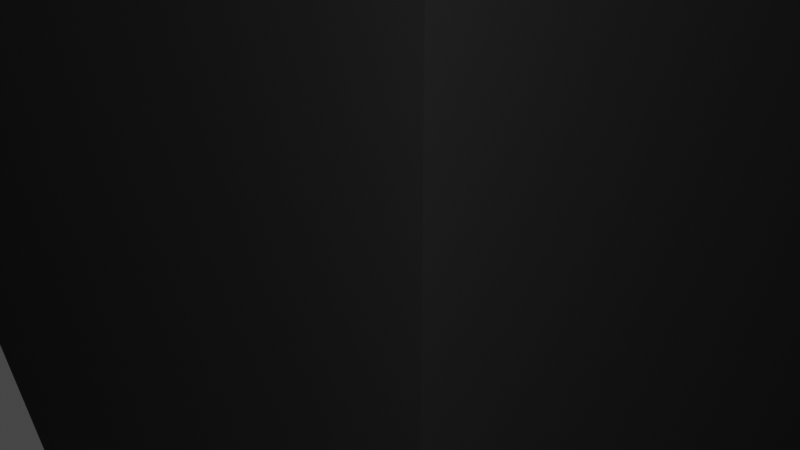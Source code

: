 # Source: P1_s5_base.blend  (saved by Blender 2.91.10; exported with 4.5.12 LTS)
import bpy
from mathutils import Matrix  # noqa: F401  (used for matrix-valued properties, if any)

bpy.ops.wm.read_factory_settings(use_empty=True)
scene = bpy.context.scene
scene.name = 'Scene'

# ---- collections
col_collection = bpy.data.collections.new('Collection'); scene.collection.children.link(col_collection)

# ---- materials (node trees are filled in below, after node groups)
mat_material_025 = bpy.data.materials.new('Material.025')
mat_material_025.alpha_threshold = 0.0
mat_material_025.use_transparent_shadow = False
mat_material_025.line_color = (0.0, 0.0, 0.0, 1.0)
mat_material = bpy.data.materials.new('Material')
mat_material.alpha_threshold = 0.0
mat_material.use_transparent_shadow = False
mat_material.line_color = (0.0, 0.0, 0.0, 1.0)
mat_material_002 = bpy.data.materials.new('Material.002')
mat_material_002.alpha_threshold = 0.0
mat_material_002.use_transparent_shadow = False
mat_material_002.line_color = (0.0, 0.0, 0.0, 1.0)
mat_material_003 = bpy.data.materials.new('Material.003')
mat_material_003.alpha_threshold = 0.0
mat_material_003.use_transparent_shadow = False
mat_material_003.line_color = (0.0, 0.0, 0.0, 1.0)
mat_material_004 = bpy.data.materials.new('Material.004')
mat_material_004.alpha_threshold = 0.0
mat_material_004.use_transparent_shadow = False
mat_material_004.line_color = (0.0, 0.0, 0.0, 1.0)
mat_material_005 = bpy.data.materials.new('Material.005')
mat_material_005.alpha_threshold = 0.0
mat_material_005.use_transparent_shadow = False
mat_material_005.line_color = (0.0, 0.0, 0.0, 1.0)
mat_material_010 = bpy.data.materials.new('Material.010')
mat_material_010.alpha_threshold = 0.0
mat_material_010.use_transparent_shadow = False
mat_material_010.line_color = (0.0, 0.0, 0.0, 1.0)
mat_material_009 = bpy.data.materials.new('Material.009')
mat_material_009.alpha_threshold = 0.0
mat_material_009.use_transparent_shadow = False
mat_material_009.line_color = (0.0, 0.0, 0.0, 1.0)
mat_material_008 = bpy.data.materials.new('Material.008')
mat_material_008.alpha_threshold = 0.0
mat_material_008.use_transparent_shadow = False
mat_material_008.line_color = (0.0, 0.0, 0.0, 1.0)
mat_material_007 = bpy.data.materials.new('Material.007')
mat_material_007.alpha_threshold = 0.0
mat_material_007.use_transparent_shadow = False
mat_material_007.line_color = (0.0, 0.0, 0.0, 1.0)
mat_material_006 = bpy.data.materials.new('Material.006')
mat_material_006.alpha_threshold = 0.0
mat_material_006.use_transparent_shadow = False
mat_material_006.line_color = (0.0, 0.0, 0.0, 1.0)
mat_material_015 = bpy.data.materials.new('Material.015')
mat_material_015.alpha_threshold = 0.0
mat_material_015.use_transparent_shadow = False
mat_material_015.line_color = (0.0, 0.0, 0.0, 1.0)
mat_material_014 = bpy.data.materials.new('Material.014')
mat_material_014.alpha_threshold = 0.0
mat_material_014.use_transparent_shadow = False
mat_material_014.line_color = (0.0, 0.0, 0.0, 1.0)
mat_material_013 = bpy.data.materials.new('Material.013')
mat_material_013.alpha_threshold = 0.0
mat_material_013.use_transparent_shadow = False
mat_material_013.line_color = (0.0, 0.0, 0.0, 1.0)
mat_material_012 = bpy.data.materials.new('Material.012')
mat_material_012.alpha_threshold = 0.0
mat_material_012.use_transparent_shadow = False
mat_material_012.line_color = (0.0, 0.0, 0.0, 1.0)
mat_material_011 = bpy.data.materials.new('Material.011')
mat_material_011.alpha_threshold = 0.0
mat_material_011.use_transparent_shadow = False
mat_material_011.line_color = (0.0, 0.0, 0.0, 1.0)
mat_material_018 = bpy.data.materials.new('Material.018')
mat_material_018.alpha_threshold = 0.0
mat_material_018.use_transparent_shadow = False
mat_material_018.line_color = (0.0, 0.0, 0.0, 1.0)
mat_material_017 = bpy.data.materials.new('Material.017')
mat_material_017.alpha_threshold = 0.0
mat_material_017.use_transparent_shadow = False
mat_material_017.line_color = (0.0, 0.0, 0.0, 1.0)
mat_material_016 = bpy.data.materials.new('Material.016')
mat_material_016.alpha_threshold = 0.0
mat_material_016.use_transparent_shadow = False
mat_material_016.line_color = (0.0, 0.0, 0.0, 1.0)
mat_material_021 = bpy.data.materials.new('Material.021')
mat_material_021.alpha_threshold = 0.0
mat_material_021.use_transparent_shadow = False
mat_material_021.line_color = (0.0, 0.0, 0.0, 1.0)
mat_material_020 = bpy.data.materials.new('Material.020')
mat_material_020.alpha_threshold = 0.0
mat_material_020.use_transparent_shadow = False
mat_material_020.line_color = (0.0, 0.0, 0.0, 1.0)
mat_material_019 = bpy.data.materials.new('Material.019')
mat_material_019.alpha_threshold = 0.0
mat_material_019.use_transparent_shadow = False
mat_material_019.line_color = (0.0, 0.0, 0.0, 1.0)
mat_material_024 = bpy.data.materials.new('Material.024')
mat_material_024.alpha_threshold = 0.0
mat_material_024.use_transparent_shadow = False
mat_material_024.line_color = (0.0, 0.0, 0.0, 1.0)
mat_material_023 = bpy.data.materials.new('Material.023')
mat_material_023.alpha_threshold = 0.0
mat_material_023.use_transparent_shadow = False
mat_material_023.line_color = (0.0, 0.0, 0.0, 1.0)
mat_material_022 = bpy.data.materials.new('Material.022')
mat_material_022.alpha_threshold = 0.0
mat_material_022.use_transparent_shadow = False
mat_material_022.line_color = (0.0, 0.0, 0.0, 1.0)
mat_material_027 = bpy.data.materials.new('Material.027')
mat_material_027.alpha_threshold = 0.0
mat_material_027.use_transparent_shadow = False
mat_material_027.line_color = (0.0, 0.0, 0.0, 1.0)
mat_material_026 = bpy.data.materials.new('Material.026')
mat_material_026.alpha_threshold = 0.0
mat_material_026.use_transparent_shadow = False
mat_material_026.line_color = (0.0, 0.0, 0.0, 1.0)

# ---- material node trees
mat_material_025.use_nodes = True; mat_material_025.node_tree.nodes.clear()
_N = mat_material_025.node_tree.nodes; _L = mat_material_025.node_tree.links
n0 = _N.new('ShaderNodeOutputMaterial'); n0.name = 'Material Output'; n0.location = (300, 300)
n1 = _N.new('ShaderNodeBsdfPrincipled'); n1.name = 'Principled BSDF'; n1.location = (10, 300)
n1.distribution = 'GGX'
n1.subsurface_method = 'BURLEY'
n1.inputs[2].default_value = 0.4
n1.inputs[3].default_value = 1.45
n1.inputs[27].default_value = (0.0, 0.0, 0.0, 1.0)
n1.inputs[28].default_value = 1.0
_L.new(n1.outputs[0], n0.inputs[0])
n0.is_active_output = True
mat_material.use_nodes = True; mat_material.node_tree.nodes.clear()
_N = mat_material.node_tree.nodes; _L = mat_material.node_tree.links
n0 = _N.new('ShaderNodeOutputMaterial'); n0.name = 'Material Output'; n0.location = (300, 300)
n1 = _N.new('ShaderNodeBsdfPrincipled'); n1.name = 'Principled BSDF'; n1.location = (10, 300)
n1.distribution = 'GGX'
n1.subsurface_method = 'BURLEY'
n1.inputs[2].default_value = 0.4
n1.inputs[3].default_value = 1.45
n1.inputs[27].default_value = (0.0, 0.0, 0.0, 1.0)
n1.inputs[28].default_value = 1.0
_L.new(n1.outputs[0], n0.inputs[0])
n0.is_active_output = True
mat_material_002.use_nodes = True; mat_material_002.node_tree.nodes.clear()
_N = mat_material_002.node_tree.nodes; _L = mat_material_002.node_tree.links
n0 = _N.new('ShaderNodeOutputMaterial'); n0.name = 'Material Output'; n0.location = (300, 300)
n1 = _N.new('ShaderNodeBsdfPrincipled'); n1.name = 'Principled BSDF'; n1.location = (10, 300)
n1.distribution = 'GGX'
n1.subsurface_method = 'BURLEY'
n1.inputs[2].default_value = 0.4
n1.inputs[3].default_value = 1.45
n1.inputs[27].default_value = (0.0, 0.0, 0.0, 1.0)
n1.inputs[28].default_value = 1.0
_L.new(n1.outputs[0], n0.inputs[0])
n0.is_active_output = True
mat_material_003.use_nodes = True; mat_material_003.node_tree.nodes.clear()
_N = mat_material_003.node_tree.nodes; _L = mat_material_003.node_tree.links
n0 = _N.new('ShaderNodeOutputMaterial'); n0.name = 'Material Output'; n0.location = (300, 300)
n1 = _N.new('ShaderNodeBsdfPrincipled'); n1.name = 'Principled BSDF'; n1.location = (10, 300)
n1.distribution = 'GGX'
n1.subsurface_method = 'BURLEY'
n1.inputs[2].default_value = 0.4
n1.inputs[3].default_value = 1.45
n1.inputs[27].default_value = (0.0, 0.0, 0.0, 1.0)
n1.inputs[28].default_value = 1.0
_L.new(n1.outputs[0], n0.inputs[0])
n0.is_active_output = True
mat_material_004.use_nodes = True; mat_material_004.node_tree.nodes.clear()
_N = mat_material_004.node_tree.nodes; _L = mat_material_004.node_tree.links
n0 = _N.new('ShaderNodeOutputMaterial'); n0.name = 'Material Output'; n0.location = (300, 300)
n1 = _N.new('ShaderNodeBsdfPrincipled'); n1.name = 'Principled BSDF'; n1.location = (10, 300)
n1.distribution = 'GGX'
n1.subsurface_method = 'BURLEY'
n1.inputs[2].default_value = 0.4
n1.inputs[3].default_value = 1.45
n1.inputs[27].default_value = (0.0, 0.0, 0.0, 1.0)
n1.inputs[28].default_value = 1.0
_L.new(n1.outputs[0], n0.inputs[0])
n0.is_active_output = True
mat_material_005.use_nodes = True; mat_material_005.node_tree.nodes.clear()
_N = mat_material_005.node_tree.nodes; _L = mat_material_005.node_tree.links
n0 = _N.new('ShaderNodeOutputMaterial'); n0.name = 'Material Output'; n0.location = (300, 300)
n1 = _N.new('ShaderNodeBsdfPrincipled'); n1.name = 'Principled BSDF'; n1.location = (10, 300)
n1.distribution = 'GGX'
n1.subsurface_method = 'BURLEY'
n1.inputs[2].default_value = 0.4
n1.inputs[3].default_value = 1.45
n1.inputs[27].default_value = (0.0, 0.0, 0.0, 1.0)
n1.inputs[28].default_value = 1.0
_L.new(n1.outputs[0], n0.inputs[0])
n0.is_active_output = True
mat_material_010.use_nodes = True; mat_material_010.node_tree.nodes.clear()
_N = mat_material_010.node_tree.nodes; _L = mat_material_010.node_tree.links
n0 = _N.new('ShaderNodeOutputMaterial'); n0.name = 'Material Output'; n0.location = (300, 300)
n1 = _N.new('ShaderNodeBsdfPrincipled'); n1.name = 'Principled BSDF'; n1.location = (10, 300)
n1.distribution = 'GGX'
n1.subsurface_method = 'BURLEY'
n1.inputs[2].default_value = 0.4
n1.inputs[3].default_value = 1.45
n1.inputs[27].default_value = (0.0, 0.0, 0.0, 1.0)
n1.inputs[28].default_value = 1.0
_L.new(n1.outputs[0], n0.inputs[0])
n0.is_active_output = True
mat_material_009.use_nodes = True; mat_material_009.node_tree.nodes.clear()
_N = mat_material_009.node_tree.nodes; _L = mat_material_009.node_tree.links
n0 = _N.new('ShaderNodeOutputMaterial'); n0.name = 'Material Output'; n0.location = (300, 300)
n1 = _N.new('ShaderNodeBsdfPrincipled'); n1.name = 'Principled BSDF'; n1.location = (10, 300)
n1.distribution = 'GGX'
n1.subsurface_method = 'BURLEY'
n1.inputs[2].default_value = 0.4
n1.inputs[3].default_value = 1.45
n1.inputs[27].default_value = (0.0, 0.0, 0.0, 1.0)
n1.inputs[28].default_value = 1.0
_L.new(n1.outputs[0], n0.inputs[0])
n0.is_active_output = True
mat_material_008.use_nodes = True; mat_material_008.node_tree.nodes.clear()
_N = mat_material_008.node_tree.nodes; _L = mat_material_008.node_tree.links
n0 = _N.new('ShaderNodeOutputMaterial'); n0.name = 'Material Output'; n0.location = (300, 300)
n1 = _N.new('ShaderNodeBsdfPrincipled'); n1.name = 'Principled BSDF'; n1.location = (10, 300)
n1.distribution = 'GGX'
n1.subsurface_method = 'BURLEY'
n1.inputs[2].default_value = 0.4
n1.inputs[3].default_value = 1.45
n1.inputs[27].default_value = (0.0, 0.0, 0.0, 1.0)
n1.inputs[28].default_value = 1.0
_L.new(n1.outputs[0], n0.inputs[0])
n0.is_active_output = True
mat_material_007.use_nodes = True; mat_material_007.node_tree.nodes.clear()
_N = mat_material_007.node_tree.nodes; _L = mat_material_007.node_tree.links
n0 = _N.new('ShaderNodeOutputMaterial'); n0.name = 'Material Output'; n0.location = (300, 300)
n1 = _N.new('ShaderNodeBsdfPrincipled'); n1.name = 'Principled BSDF'; n1.location = (10, 300)
n1.distribution = 'GGX'
n1.subsurface_method = 'BURLEY'
n1.inputs[2].default_value = 0.4
n1.inputs[3].default_value = 1.45
n1.inputs[27].default_value = (0.0, 0.0, 0.0, 1.0)
n1.inputs[28].default_value = 1.0
_L.new(n1.outputs[0], n0.inputs[0])
n0.is_active_output = True
mat_material_006.use_nodes = True; mat_material_006.node_tree.nodes.clear()
_N = mat_material_006.node_tree.nodes; _L = mat_material_006.node_tree.links
n0 = _N.new('ShaderNodeOutputMaterial'); n0.name = 'Material Output'; n0.location = (300, 300)
n1 = _N.new('ShaderNodeBsdfPrincipled'); n1.name = 'Principled BSDF'; n1.location = (10, 300)
n1.distribution = 'GGX'
n1.subsurface_method = 'BURLEY'
n1.inputs[2].default_value = 0.4
n1.inputs[3].default_value = 1.45
n1.inputs[27].default_value = (0.0, 0.0, 0.0, 1.0)
n1.inputs[28].default_value = 1.0
_L.new(n1.outputs[0], n0.inputs[0])
n0.is_active_output = True
mat_material_015.use_nodes = True; mat_material_015.node_tree.nodes.clear()
_N = mat_material_015.node_tree.nodes; _L = mat_material_015.node_tree.links
n0 = _N.new('ShaderNodeOutputMaterial'); n0.name = 'Material Output'; n0.location = (300, 300)
n1 = _N.new('ShaderNodeBsdfPrincipled'); n1.name = 'Principled BSDF'; n1.location = (10, 300)
n1.distribution = 'GGX'
n1.subsurface_method = 'BURLEY'
n1.inputs[2].default_value = 0.4
n1.inputs[3].default_value = 1.45
n1.inputs[27].default_value = (0.0, 0.0, 0.0, 1.0)
n1.inputs[28].default_value = 1.0
_L.new(n1.outputs[0], n0.inputs[0])
n0.is_active_output = True
mat_material_014.use_nodes = True; mat_material_014.node_tree.nodes.clear()
_N = mat_material_014.node_tree.nodes; _L = mat_material_014.node_tree.links
n0 = _N.new('ShaderNodeOutputMaterial'); n0.name = 'Material Output'; n0.location = (300, 300)
n1 = _N.new('ShaderNodeBsdfPrincipled'); n1.name = 'Principled BSDF'; n1.location = (10, 300)
n1.distribution = 'GGX'
n1.subsurface_method = 'BURLEY'
n1.inputs[2].default_value = 0.4
n1.inputs[3].default_value = 1.45
n1.inputs[27].default_value = (0.0, 0.0, 0.0, 1.0)
n1.inputs[28].default_value = 1.0
_L.new(n1.outputs[0], n0.inputs[0])
n0.is_active_output = True
mat_material_013.use_nodes = True; mat_material_013.node_tree.nodes.clear()
_N = mat_material_013.node_tree.nodes; _L = mat_material_013.node_tree.links
n0 = _N.new('ShaderNodeOutputMaterial'); n0.name = 'Material Output'; n0.location = (300, 300)
n1 = _N.new('ShaderNodeBsdfPrincipled'); n1.name = 'Principled BSDF'; n1.location = (10, 300)
n1.distribution = 'GGX'
n1.subsurface_method = 'BURLEY'
n1.inputs[2].default_value = 0.4
n1.inputs[3].default_value = 1.45
n1.inputs[27].default_value = (0.0, 0.0, 0.0, 1.0)
n1.inputs[28].default_value = 1.0
_L.new(n1.outputs[0], n0.inputs[0])
n0.is_active_output = True
mat_material_012.use_nodes = True; mat_material_012.node_tree.nodes.clear()
_N = mat_material_012.node_tree.nodes; _L = mat_material_012.node_tree.links
n0 = _N.new('ShaderNodeOutputMaterial'); n0.name = 'Material Output'; n0.location = (300, 300)
n1 = _N.new('ShaderNodeBsdfPrincipled'); n1.name = 'Principled BSDF'; n1.location = (10, 300)
n1.distribution = 'GGX'
n1.subsurface_method = 'BURLEY'
n1.inputs[2].default_value = 0.4
n1.inputs[3].default_value = 1.45
n1.inputs[27].default_value = (0.0, 0.0, 0.0, 1.0)
n1.inputs[28].default_value = 1.0
_L.new(n1.outputs[0], n0.inputs[0])
n0.is_active_output = True
mat_material_011.use_nodes = True; mat_material_011.node_tree.nodes.clear()
_N = mat_material_011.node_tree.nodes; _L = mat_material_011.node_tree.links
n0 = _N.new('ShaderNodeOutputMaterial'); n0.name = 'Material Output'; n0.location = (300, 300)
n1 = _N.new('ShaderNodeBsdfPrincipled'); n1.name = 'Principled BSDF'; n1.location = (10, 300)
n1.distribution = 'GGX'
n1.subsurface_method = 'BURLEY'
n1.inputs[2].default_value = 0.4
n1.inputs[3].default_value = 1.45
n1.inputs[27].default_value = (0.0, 0.0, 0.0, 1.0)
n1.inputs[28].default_value = 1.0
_L.new(n1.outputs[0], n0.inputs[0])
n0.is_active_output = True
mat_material_018.use_nodes = True; mat_material_018.node_tree.nodes.clear()
_N = mat_material_018.node_tree.nodes; _L = mat_material_018.node_tree.links
n0 = _N.new('ShaderNodeOutputMaterial'); n0.name = 'Material Output'; n0.location = (300, 300)
n1 = _N.new('ShaderNodeBsdfPrincipled'); n1.name = 'Principled BSDF'; n1.location = (10, 300)
n1.distribution = 'GGX'
n1.subsurface_method = 'BURLEY'
n1.inputs[2].default_value = 0.4
n1.inputs[3].default_value = 1.45
n1.inputs[27].default_value = (0.0, 0.0, 0.0, 1.0)
n1.inputs[28].default_value = 1.0
_L.new(n1.outputs[0], n0.inputs[0])
n0.is_active_output = True
mat_material_017.use_nodes = True; mat_material_017.node_tree.nodes.clear()
_N = mat_material_017.node_tree.nodes; _L = mat_material_017.node_tree.links
n0 = _N.new('ShaderNodeOutputMaterial'); n0.name = 'Material Output'; n0.location = (300, 300)
n1 = _N.new('ShaderNodeBsdfPrincipled'); n1.name = 'Principled BSDF'; n1.location = (10, 300)
n1.distribution = 'GGX'
n1.subsurface_method = 'BURLEY'
n1.inputs[2].default_value = 0.4
n1.inputs[3].default_value = 1.45
n1.inputs[27].default_value = (0.0, 0.0, 0.0, 1.0)
n1.inputs[28].default_value = 1.0
_L.new(n1.outputs[0], n0.inputs[0])
n0.is_active_output = True
mat_material_016.use_nodes = True; mat_material_016.node_tree.nodes.clear()
_N = mat_material_016.node_tree.nodes; _L = mat_material_016.node_tree.links
n0 = _N.new('ShaderNodeOutputMaterial'); n0.name = 'Material Output'; n0.location = (300, 300)
n1 = _N.new('ShaderNodeBsdfPrincipled'); n1.name = 'Principled BSDF'; n1.location = (10, 300)
n1.distribution = 'GGX'
n1.subsurface_method = 'BURLEY'
n1.inputs[2].default_value = 0.4
n1.inputs[3].default_value = 1.45
n1.inputs[27].default_value = (0.0, 0.0, 0.0, 1.0)
n1.inputs[28].default_value = 1.0
_L.new(n1.outputs[0], n0.inputs[0])
n0.is_active_output = True
mat_material_021.use_nodes = True; mat_material_021.node_tree.nodes.clear()
_N = mat_material_021.node_tree.nodes; _L = mat_material_021.node_tree.links
n0 = _N.new('ShaderNodeOutputMaterial'); n0.name = 'Material Output'; n0.location = (300, 300)
n1 = _N.new('ShaderNodeBsdfPrincipled'); n1.name = 'Principled BSDF'; n1.location = (10, 300)
n1.distribution = 'GGX'
n1.subsurface_method = 'BURLEY'
n1.inputs[2].default_value = 0.4
n1.inputs[3].default_value = 1.45
n1.inputs[27].default_value = (0.0, 0.0, 0.0, 1.0)
n1.inputs[28].default_value = 1.0
_L.new(n1.outputs[0], n0.inputs[0])
n0.is_active_output = True
mat_material_020.use_nodes = True; mat_material_020.node_tree.nodes.clear()
_N = mat_material_020.node_tree.nodes; _L = mat_material_020.node_tree.links
n0 = _N.new('ShaderNodeOutputMaterial'); n0.name = 'Material Output'; n0.location = (300, 300)
n1 = _N.new('ShaderNodeBsdfPrincipled'); n1.name = 'Principled BSDF'; n1.location = (10, 300)
n1.distribution = 'GGX'
n1.subsurface_method = 'BURLEY'
n1.inputs[2].default_value = 0.4
n1.inputs[3].default_value = 1.45
n1.inputs[27].default_value = (0.0, 0.0, 0.0, 1.0)
n1.inputs[28].default_value = 1.0
_L.new(n1.outputs[0], n0.inputs[0])
n0.is_active_output = True
mat_material_019.use_nodes = True; mat_material_019.node_tree.nodes.clear()
_N = mat_material_019.node_tree.nodes; _L = mat_material_019.node_tree.links
n0 = _N.new('ShaderNodeOutputMaterial'); n0.name = 'Material Output'; n0.location = (300, 300)
n1 = _N.new('ShaderNodeBsdfPrincipled'); n1.name = 'Principled BSDF'; n1.location = (10, 300)
n1.distribution = 'GGX'
n1.subsurface_method = 'BURLEY'
n1.inputs[2].default_value = 0.4
n1.inputs[3].default_value = 1.45
n1.inputs[27].default_value = (0.0, 0.0, 0.0, 1.0)
n1.inputs[28].default_value = 1.0
_L.new(n1.outputs[0], n0.inputs[0])
n0.is_active_output = True
mat_material_024.use_nodes = True; mat_material_024.node_tree.nodes.clear()
_N = mat_material_024.node_tree.nodes; _L = mat_material_024.node_tree.links
n0 = _N.new('ShaderNodeOutputMaterial'); n0.name = 'Material Output'; n0.location = (300, 300)
n1 = _N.new('ShaderNodeBsdfPrincipled'); n1.name = 'Principled BSDF'; n1.location = (10, 300)
n1.distribution = 'GGX'
n1.subsurface_method = 'BURLEY'
n1.inputs[2].default_value = 0.4
n1.inputs[3].default_value = 1.45
n1.inputs[27].default_value = (0.0, 0.0, 0.0, 1.0)
n1.inputs[28].default_value = 1.0
_L.new(n1.outputs[0], n0.inputs[0])
n0.is_active_output = True
mat_material_023.use_nodes = True; mat_material_023.node_tree.nodes.clear()
_N = mat_material_023.node_tree.nodes; _L = mat_material_023.node_tree.links
n0 = _N.new('ShaderNodeOutputMaterial'); n0.name = 'Material Output'; n0.location = (300, 300)
n1 = _N.new('ShaderNodeBsdfPrincipled'); n1.name = 'Principled BSDF'; n1.location = (10, 300)
n1.distribution = 'GGX'
n1.subsurface_method = 'BURLEY'
n1.inputs[2].default_value = 0.4
n1.inputs[3].default_value = 1.45
n1.inputs[27].default_value = (0.0, 0.0, 0.0, 1.0)
n1.inputs[28].default_value = 1.0
_L.new(n1.outputs[0], n0.inputs[0])
n0.is_active_output = True
mat_material_022.use_nodes = True; mat_material_022.node_tree.nodes.clear()
_N = mat_material_022.node_tree.nodes; _L = mat_material_022.node_tree.links
n0 = _N.new('ShaderNodeOutputMaterial'); n0.name = 'Material Output'; n0.location = (300, 300)
n1 = _N.new('ShaderNodeBsdfPrincipled'); n1.name = 'Principled BSDF'; n1.location = (10, 300)
n1.distribution = 'GGX'
n1.subsurface_method = 'BURLEY'
n1.inputs[2].default_value = 0.4
n1.inputs[3].default_value = 1.45
n1.inputs[27].default_value = (0.0, 0.0, 0.0, 1.0)
n1.inputs[28].default_value = 1.0
_L.new(n1.outputs[0], n0.inputs[0])
n0.is_active_output = True
mat_material_027.use_nodes = True; mat_material_027.node_tree.nodes.clear()
_N = mat_material_027.node_tree.nodes; _L = mat_material_027.node_tree.links
n0 = _N.new('ShaderNodeOutputMaterial'); n0.name = 'Material Output'; n0.location = (300, 300)
n1 = _N.new('ShaderNodeBsdfPrincipled'); n1.name = 'Principled BSDF'; n1.location = (10, 300)
n1.distribution = 'GGX'
n1.subsurface_method = 'BURLEY'
n1.inputs[2].default_value = 0.4
n1.inputs[3].default_value = 1.45
n1.inputs[27].default_value = (0.0, 0.0, 0.0, 1.0)
n1.inputs[28].default_value = 1.0
_L.new(n1.outputs[0], n0.inputs[0])
n0.is_active_output = True
mat_material_026.use_nodes = True; mat_material_026.node_tree.nodes.clear()
_N = mat_material_026.node_tree.nodes; _L = mat_material_026.node_tree.links
n0 = _N.new('ShaderNodeOutputMaterial'); n0.name = 'Material Output'; n0.location = (300, 300)
n1 = _N.new('ShaderNodeBsdfPrincipled'); n1.name = 'Principled BSDF'; n1.location = (10, 300)
n1.distribution = 'GGX'
n1.subsurface_method = 'BURLEY'
n1.inputs[2].default_value = 0.4
n1.inputs[3].default_value = 1.45
n1.inputs[27].default_value = (0.0, 0.0, 0.0, 1.0)
n1.inputs[28].default_value = 1.0
_L.new(n1.outputs[0], n0.inputs[0])
n0.is_active_output = True

# ---- world
world_world = bpy.data.worlds.new('World'); scene.world = world_world
world_world.use_nodes = True; world_world.node_tree.nodes.clear()
_N = world_world.node_tree.nodes; _L = world_world.node_tree.links
n0 = _N.new('ShaderNodeOutputWorld'); n0.name = 'World Output'; n0.location = (300, 300)
n1 = _N.new('ShaderNodeBackground'); n1.name = 'Background'; n1.location = (10, 300)
n1.inputs[0].default_value = (0.05088, 0.05088, 0.05088, 1.0)
_L.new(n1.outputs[0], n0.inputs[0])
n0.is_active_output = True
world_world.color = (0.05088, 0.05088, 0.05088)
world_world.use_sun_shadow = False
world_world.sun_shadow_jitter_overblur = 0.0

# ---- cameras
cam_camera = bpy.data.cameras.new('Camera')
cam_camera.clip_end = 100.0
cam_camera.ortho_scale = 7.314

# ---- lights
light_light = bpy.data.lights.new('Light', 'POINT')
light_light.transmission_factor = 0.0
light_light.energy = 1000.0
light_light.shadow_soft_size = 0.1
light_light.shadow_maximum_resolution = 0.006
light_light.use_absolute_resolution = True

# ---- meshes
me_cube_025 = bpy.data.meshes.new('Cube.025')
me_cube_025.from_pydata([(-5.0, 1.0, -3.0), (-5.0, -1.0, -3.0), (1.0, 1.0, -3.0), (-1.0, 1.0, -3.0), (1.0, -1.0, -3.0), (1.0, 5.0, -3.0), (-1.0, 5.0, -3.0), (5.0, 1.0, -3.0), (5.0, -1.0, -3.0), (5.0, 1.0, 3.0), (5.0, -1.0, 3.0), (1.0, 5.0, 3.0), (-1.0, 5.0, 3.0), (1.0, 1.0, 3.0), (1.0, -1.0, 3.0), (-1.0, 1.0, 3.0), (-1.0, -1.0, -3.0), (-1.0, -1.0, 3.0), (1.0, -5.0, -3.0), (-1.0, -5.0, -3.0), (1.0, -5.0, 3.0), (-1.0, -5.0, 3.0), (-5.0, 1.0, 3.0), (-5.0, -1.0, 3.0)], [], [(3, 2, 4, 16), (22, 23, 17, 15), (21, 20, 14, 17), (1, 0, 3, 16), (6, 5, 2, 3), (9, 13, 14, 10), (8, 7, 9, 10), (3, 15, 12, 6), (12, 15, 13, 11), (7, 2, 13, 9), (13, 15, 17, 14), (2, 5, 11, 13), (19, 18, 20, 21), (4, 8, 10, 14), (1, 16, 17, 23), (4, 14, 20, 18), (18, 19, 16, 4), (17, 16, 19, 21), (7, 8, 4, 2), (3, 0, 22, 15), (1, 23, 22, 0), (5, 6, 12, 11)])
me_cube_025.polygons.foreach_set('material_index', [1, 11, 11, 11, 4, 11, 11, 4, 4, 11, 15, 11, 11, 11, 11, 11, 11, 11, 11, 11, 11, 4])
_uv = me_cube_025.uv_layers.new(name='UVMap')
_uv.uv.foreach_set('vector', [0.125, 0.5, 0.375, 0.5, 0.375, 0.75, 0.125, 0.75, 0.0, 0.0, 0.0, 0.0, 0.875, 0.75, 0.875, 0.5, 0.0, 0.0, 0.0, 0.0, 0.625, 0.75, 0.0, 0.0, 0.0, 0.0, 0.0, 0.0, 0.125, 0.5, 0.0, 0.0, 0.125, 0.5, 0.0, 0.0, 0.375, 0.5, 0.0, 0.0, 0.0, 0.0, 0.0, 0.0, 0.625, 0.75, 0.625, 0.75, 0.0, 0.0, 0.0, 0.0, 0.0, 0.0, 0.625, 0.75, 0.0, 0.0, 0.875, 0.5, 0.875, 0.5, 0.125, 0.5, 0.875, 0.5, 0.875, 0.5, 0.625, 0.5, 0.0, 0.0, 0.0, 0.0, 0.0, 0.0, 0.0, 0.0, 0.0, 0.0, 0.625, 0.5, 0.875, 0.5, 0.875, 0.75, 0.625, 0.75, 0.0, 0.0, 0.0, 0.0, 0.0, 0.0, 0.0, 0.0, 0.0, 0.0, 0.0, 0.0, 0.0, 0.0, 0.0, 0.0, 0.0, 0.0, 0.0, 0.0, 0.625, 0.75, 0.625, 0.75, 0.0, 0.0, 0.0, 0.0, 0.0, 0.0, 0.0, 0.0, 0.0, 0.0, 0.625, 0.75, 0.0, 0.0, 0.0, 0.0, 0.0, 0.0, 0.0, 0.0, 0.125, 0.75, 0.0, 0.0, 0.0, 0.0, 0.0, 0.0, 0.0, 0.0, 0.0, 0.0, 0.0, 0.0, 0.0, 0.0, 0.375, 0.75, 0.0, 0.0, 0.0, 0.0, 0.0, 0.0, 0.0, 0.0, 0.875, 0.5, 0.0, 0.0, 0.0, 0.0, 0.0, 0.0, 0.0, 0.0, 0.0, 0.0, 0.125, 0.5, 0.875, 0.5, 0.0, 0.0])
me_cube_025.materials.append(mat_material_025)
me_cube_025.materials.append(mat_material)
me_cube_025.materials.append(mat_material_002)
me_cube_025.materials.append(mat_material_003)
me_cube_025.materials.append(mat_material_004)
me_cube_025.materials.append(mat_material_005)
me_cube_025.materials.append(mat_material_010)
me_cube_025.materials.append(mat_material_009)
me_cube_025.materials.append(mat_material_008)
me_cube_025.materials.append(mat_material_007)
me_cube_025.materials.append(mat_material_006)
me_cube_025.materials.append(mat_material_015)
me_cube_025.materials.append(mat_material_014)
me_cube_025.materials.append(mat_material_013)
me_cube_025.materials.append(mat_material_012)
me_cube_025.materials.append(mat_material_011)
me_cube_025.materials.append(mat_material_018)
me_cube_025.materials.append(mat_material_017)
me_cube_025.materials.append(mat_material_016)
me_cube_025.materials.append(mat_material_021)
me_cube_025.materials.append(mat_material_020)
me_cube_025.materials.append(mat_material_019)
me_cube_025.materials.append(mat_material_024)
me_cube_025.materials.append(mat_material_023)
me_cube_025.materials.append(mat_material_022)
me_cube_025.materials.append(mat_material_027)
me_cube_025.materials.append(mat_material_026)
me_cube_025.use_remesh_preserve_volume = False
me_cube_025.use_remesh_preserve_attributes = False
me_cube_025.use_mirror_vertex_groups = False
me_cube_025.update()

# ---- objects
ob_light = bpy.data.objects.new('Light', light_light)
ob_camera = bpy.data.objects.new('Camera', cam_camera)
ob_cube_024 = bpy.data.objects.new('Cube.024', me_cube_025)

# ---- transforms, parenting, visibility, modifiers, constraints
ob_light.location = (4.076, 1.005, 5.904)
ob_light.rotation_euler = (0.6503, 0.05522, 1.866)
ob_light.lock_rotations_4d = False
ob_light.empty_display_type = 'ARROWS'
ob_light.color = (0.0, 0.0, 0.0, 0.0)
ob_light.lineart.crease_threshold = 0.0
ob_camera.location = (7.359, -6.926, 4.958)
ob_camera.rotation_euler = (1.109, 0.0, 0.8149)
ob_camera.lock_rotations_4d = False
ob_camera.empty_display_type = 'ARROWS'
ob_camera.color = (0.0, 0.0, 0.0, 0.0)
ob_camera.display_type = 'WIRE'
ob_camera.lineart.crease_threshold = 0.0
ob_cube_024.location = (0.0, 0.0, 0.0)
ob_cube_024.scale = (25.0, 25.0, 25.0)
ob_cube_024.lock_rotations_4d = False
ob_cube_024.empty_display_type = 'ARROWS'
ob_cube_024.lineart.crease_threshold = 0.0

# ---- collection membership
col_collection.objects.link(ob_light)
col_collection.objects.link(ob_camera)
col_collection.objects.link(ob_cube_024)

# ---- scene / render settings (as saved in the file)
scene.camera = ob_camera
scene.frame_start = 1; scene.frame_end = 250; scene.frame_set(1)
scene.render.engine = 'BLENDER_EEVEE_NEXT'
scene.cycles.use_denoising = False
scene.cycles.samples = 128
scene.cycles.sampling_pattern = 'TABULATED_SOBOL'
scene.cycles.use_adaptive_sampling = False
scene.cycles.use_light_tree = False
scene.view_settings.view_transform = 'Filmic'
bpy.context.view_layer.update()
